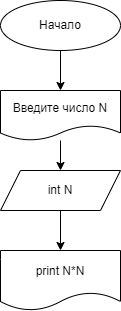

The diagram above was exported from draw.io. Its source (the exported page's mxGraphModel, read from the mxfile embedded in the PNG):
<mxGraphModel dx="370" dy="309" grid="1" gridSize="10" guides="1" tooltips="1" connect="1" arrows="1" fold="1" page="1" pageScale="1" pageWidth="827" pageHeight="1169" math="0" shadow="0">
  <root>
    <mxCell id="0" />
    <mxCell id="1" parent="0" />
    <mxCell id="4" value="" style="edgeStyle=none;html=1;" edge="1" parent="1" source="2" target="3">
      <mxGeometry relative="1" as="geometry" />
    </mxCell>
    <mxCell id="2" value="Начало" style="ellipse;whiteSpace=wrap;html=1;" vertex="1" parent="1">
      <mxGeometry x="340" y="20" width="120" height="50" as="geometry" />
    </mxCell>
    <mxCell id="6" value="" style="edgeStyle=none;html=1;" edge="1" parent="1" source="3" target="5">
      <mxGeometry relative="1" as="geometry" />
    </mxCell>
    <mxCell id="3" value="Введите число N" style="shape=document;whiteSpace=wrap;html=1;boundedLbl=1;" vertex="1" parent="1">
      <mxGeometry x="340" y="110" width="120" height="50" as="geometry" />
    </mxCell>
    <mxCell id="8" value="" style="edgeStyle=none;html=1;" edge="1" parent="1" source="5" target="7">
      <mxGeometry relative="1" as="geometry" />
    </mxCell>
    <mxCell id="5" value="int N" style="shape=parallelogram;perimeter=parallelogramPerimeter;whiteSpace=wrap;html=1;fixedSize=1;" vertex="1" parent="1">
      <mxGeometry x="340" y="190" width="120" height="40" as="geometry" />
    </mxCell>
    <mxCell id="7" value="print N*N" style="shape=document;whiteSpace=wrap;html=1;boundedLbl=1;" vertex="1" parent="1">
      <mxGeometry x="340" y="270" width="120" height="60" as="geometry" />
    </mxCell>
  </root>
</mxGraphModel>